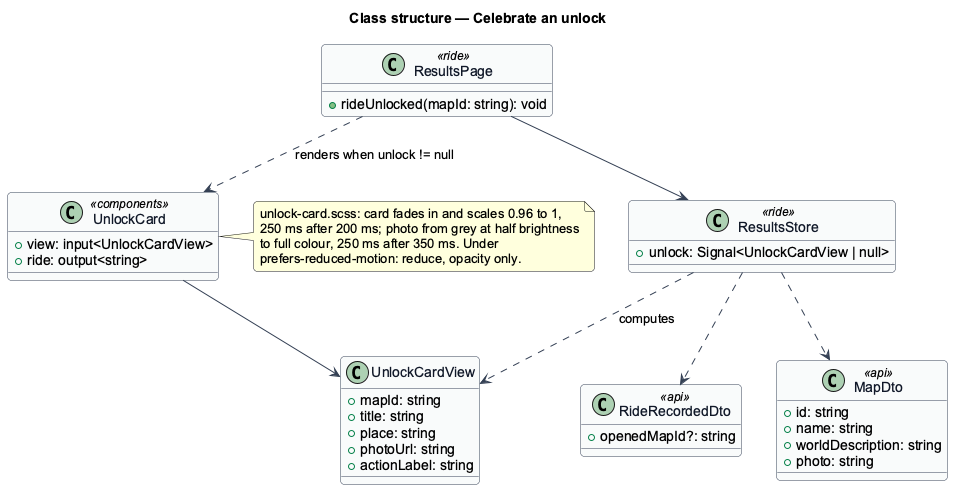

The diagram above was rendered by PlantUML. Its source (embedded in the PNG):
@startuml
' --- shared skin header ---
skinparam backgroundColor #FFFFFF
skinparam shadowing false
skinparam roundcorner 8
skinparam defaultFontName Arial
skinparam ArrowColor #344054
skinparam class {
  BorderColor #344054
  FontColor #101828
  BackgroundColor #F9FAFB
}
' --------------------------
title Class structure — Celebrate an unlock
class UnlockCardView {
  +mapId: string
  +title: string
  +place: string
  +photoUrl: string
  +actionLabel: string
}
class UnlockCard <<components>> {
  +view: input<UnlockCardView>
  +ride: output<string>
}
class ResultsStore <<ride>> {
  +unlock: Signal<UnlockCardView | null>
}
class ResultsPage <<ride>> {
  +rideUnlocked(mapId: string): void
}
class RideRecordedDto <<api>> {
  +openedMapId?: string
}
class MapDto <<api>> {
  +id: string
  +name: string
  +worldDescription: string
  +photo: string
}
ResultsPage --> ResultsStore
ResultsPage ..> UnlockCard : renders when unlock != null
ResultsStore ..> RideRecordedDto
ResultsStore ..> MapDto
ResultsStore ..> UnlockCardView : computes
UnlockCard --> UnlockCardView
note right of UnlockCard
unlock-card.scss: card fades in and scales 0.96 to 1,
250 ms after 200 ms; photo from grey at half brightness
to full colour, 250 ms after 350 ms. Under
prefers-reduced-motion: reduce, opacity only.
end note
@enduml